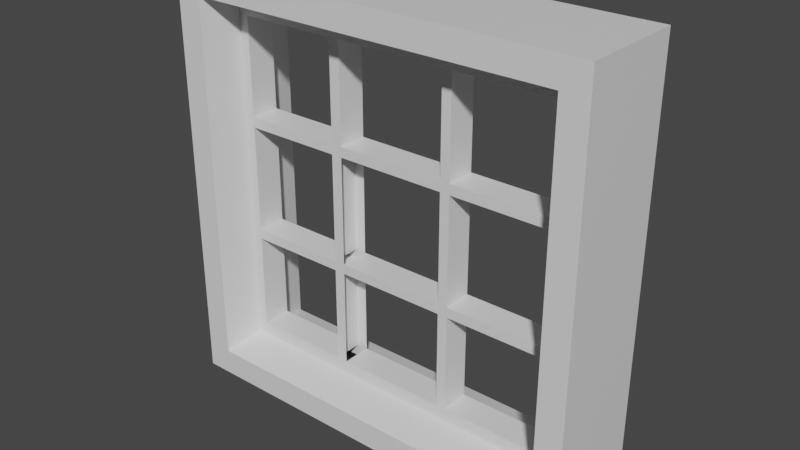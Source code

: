 # Source: 4x4x1Window.blend  (saved by Blender 2.93.21; exported with 4.5.12 LTS)
import bpy
from mathutils import Matrix  # noqa: F401  (used for matrix-valued properties, if any)

bpy.ops.wm.read_factory_settings(use_empty=True)
scene = bpy.context.scene
scene.name = 'Scene'

# ---- collections
col_collection = bpy.data.collections.new('Collection'); scene.collection.children.link(col_collection)

# ---- materials (node trees are filled in below, after node groups)
mat_material = bpy.data.materials.new('Material')
mat_material.alpha_threshold = 0.0
mat_material.use_transparent_shadow = False
mat_material.line_color = (0.0, 0.0, 0.0, 1.0)

# ---- material node trees
mat_material.use_nodes = True; mat_material.node_tree.nodes.clear()
_N = mat_material.node_tree.nodes; _L = mat_material.node_tree.links
n0 = _N.new('ShaderNodeOutputMaterial'); n0.name = 'Material Output'; n0.location = (300, 300)
n1 = _N.new('ShaderNodeBsdfPrincipled'); n1.name = 'Principled BSDF'; n1.location = (10, 300)
n1.distribution = 'GGX'
n1.subsurface_method = 'BURLEY'
n1.inputs[2].default_value = 0.4
n1.inputs[3].default_value = 1.45
n1.inputs[27].default_value = (0.0, 0.0, 0.0, 1.0)
n1.inputs[28].default_value = 1.0
_L.new(n1.outputs[0], n0.inputs[0])
n0.is_active_output = True

# ---- world
world_world = bpy.data.worlds.new('World'); scene.world = world_world
world_world.use_nodes = True; world_world.node_tree.nodes.clear()
_N = world_world.node_tree.nodes; _L = world_world.node_tree.links
n0 = _N.new('ShaderNodeOutputWorld'); n0.name = 'World Output'; n0.location = (300, 300)
n1 = _N.new('ShaderNodeBackground'); n1.name = 'Background'; n1.location = (10, 300)
n1.inputs[0].default_value = (0.05088, 0.05088, 0.05088, 1.0)
_L.new(n1.outputs[0], n0.inputs[0])
n0.is_active_output = True
world_world.color = (0.05088, 0.05088, 0.05088)
world_world.use_sun_shadow = False
world_world.sun_shadow_jitter_overblur = 0.0

# ---- meshes
me_cube = bpy.data.meshes.new('Cube')
me_cube.from_pydata([(-0.9996, 1.0, 0.8746), (-0.9996, -1.0, 0.8746), (-1.0, 1.0, 1.0), (-1.0, 1.0, -1.0), (-1.0, -1.0, 1.0), (-1.0, -1.0, -1.0), (-0.9996, 1.0, -0.8748), (-0.9996, -1.0, -0.8748), (-0.8756, 1.0, -1.0), (-0.8756, -1.0, 0.9997), (-0.8753, -1.0, 0.8743), (-0.8753, 1.0, 0.8743), (-0.8756, -1.0, -1.0), (-0.8756, 1.0, 0.9997), (-0.8753, -1.0, -0.8751), (-0.8753, 1.0, -0.8751), (-0.8342, 0.2792, 0.8228), (-0.8342, 0.2792, -0.8234), (-0.8342, -0.2792, 0.8228), (-0.8342, -0.2792, -0.8234), (-0.9996, 1.0, 0.8173), (-0.9996, -1.0, 0.8173), (-0.8753, -1.0, 0.817), (-0.8753, 1.0, 0.817), (-0.8342, -0.2792, 0.7689), (-0.8342, 0.2792, 0.7689), (-0.9996, 1.0, -0.8112), (-0.8753, -1.0, -0.8115), (-0.8753, 1.0, -0.8115), (-0.8342, -0.2792, -0.7636), (-0.8342, 0.2792, -0.7636), (-0.9996, -1.0, -0.8112), (-0.8241, 1.0, 0.8743), (-0.8245, -1.0, -1.0), (-0.8245, 1.0, 0.9997), (-0.8242, 1.0, -0.8751), (-0.8245, 1.0, -1.0), (-0.8245, -1.0, 0.9997), (-0.8241, -1.0, 0.8743), (-0.8242, -1.0, -0.8751), (-0.7855, 0.2792, 0.8228), (-0.7855, 0.2792, -0.8234), (-0.7855, -0.2792, 0.8228), (-0.7855, -0.2792, -0.8234), (-0.7855, -0.2792, 0.7689), (-0.7855, 0.2792, 0.7689), (-0.7855, 0.2792, -0.7635), (-0.7855, -0.2792, -0.7635), (-0.2618, 0.2792, -0.7635), (0.2618, 0.2792, -0.7635), (0.9996, 1.0, 0.8746), (0.9996, -1.0, 0.8746), (1.0, 1.0, 1.0), (1.0, 1.0, -1.0), (1.0, -1.0, 1.0), (1.0, -1.0, -1.0), (-0.2618, 0.2792, 0.7689), (0.2618, 0.2792, 0.7689), (-0.2618, 0.2792, -0.8234), (0.2618, 0.2792, -0.8234), (0.9996, 1.0, -0.8748), (0.9996, -1.0, -0.8748), (-0.2618, 0.2792, 0.8228), (0.2618, 0.2792, 0.8228), (0.8756, 1.0, -1.0), (0.8756, -1.0, 0.9997), (0.8753, -1.0, 0.8743), (0.8753, 1.0, 0.8743), (0.8756, -1.0, -1.0), (0.8756, 1.0, 0.9997), (0.8753, -1.0, -0.8751), (0.8753, 1.0, -0.8751), (0.8341, 0.2792, 0.8228), (-0.2747, 1.0, -0.8751), (0.2747, 1.0, -0.8751), (-0.2748, 1.0, 0.9997), (0.2748, 1.0, 0.9997), (0.8341, 0.2792, -0.8234), (0.8341, -0.2792, 0.8228), (0.8341, -0.2792, -0.8234), (0.9996, 1.0, 0.8173), (0.9996, -1.0, 0.8173), (0.8753, -1.0, 0.817), (0.8753, 1.0, 0.817), (-0.2748, -1.0, -1.0), (0.2748, -1.0, -1.0), (0.8341, -0.2792, 0.7689), (0.8341, 0.2792, 0.7689), (0.9996, 1.0, -0.8112), (0.8753, -1.0, -0.8115), (0.8753, 1.0, -0.8115), (-0.2747, 1.0, 0.8743), (0.2747, 1.0, 0.8743), (0.8341, -0.2792, -0.7636), (0.8341, 0.2792, -0.7636), (0.9996, -1.0, -0.8112), (0.8241, 1.0, 0.8743), (0.8245, -1.0, -1.0), (0.8245, 1.0, 0.9997), (0.8242, 1.0, -0.8751), (0.8245, 1.0, -1.0), (0.8245, -1.0, 0.9997), (0.8241, -1.0, 0.8743), (0.8242, -1.0, -0.8751), (0.7854, 0.2792, 0.8228), (0.7854, 0.2792, -0.8234), (0.7854, -0.2792, 0.8228), (0.7854, -0.2792, -0.8234), (0.7854, -0.2792, 0.7689), (0.7854, 0.2792, 0.7689), (0.7854, 0.2792, -0.7635), (0.7854, -0.2792, -0.7635), (-0.2748, 1.0, -1.0), (0.2748, 1.0, -1.0), (-0.2748, -1.0, 0.9997), (0.2748, -1.0, 0.9997), (-0.2747, -1.0, 0.8743), (0.2747, -1.0, 0.8743), (-0.2747, -1.0, -0.8751), (0.2747, -1.0, -0.8751), (-0.2618, -0.2792, 0.8228), (0.2618, -0.2792, 0.8228), (-0.2618, -0.2792, -0.8234), (0.2618, -0.2792, -0.8234), (-0.2618, -0.2792, 0.7689), (0.2618, -0.2792, 0.7689), (-0.2618, -0.2792, -0.7635), (0.2618, -0.2792, -0.7635), (-0.9996, -1.0, -0.2683), (-0.9996, -1.0, 0.2745), (-0.9996, 1.0, 0.2745), (-0.9996, 1.0, -0.2683), (-0.8753, -1.0, 0.2742), (-0.8753, -1.0, -0.2686), (-0.8753, 1.0, 0.2742), (-0.8753, 1.0, -0.2686), (-0.8342, -0.2792, 0.2581), (-0.8342, -0.2792, -0.2527), (-0.8342, 0.2792, 0.2581), (-0.8342, 0.2792, -0.2527), (-0.7855, 0.2792, 0.2581), (-0.7855, 0.2792, -0.2527), (-0.7855, -0.2792, 0.2581), (-0.7855, -0.2792, -0.2527), (0.9996, -1.0, -0.2683), (0.9996, -1.0, 0.2745), (0.9996, 1.0, 0.2745), (0.9996, 1.0, -0.2683), (0.8753, -1.0, 0.2742), (0.8753, -1.0, -0.2686), (0.8753, 1.0, 0.2742), (0.8753, 1.0, -0.2686), (0.8341, -0.2792, 0.2581), (0.8341, -0.2792, -0.2527), (0.8341, 0.2792, 0.2581), (0.8341, 0.2792, -0.2527), (0.7854, 0.2792, 0.2581), (0.7854, 0.2792, -0.2527), (0.7854, -0.2792, 0.2581), (0.7854, -0.2792, -0.2527), (0.2618, 0.2792, -0.2527), (0.2618, 0.2792, 0.2581), (-0.2618, 0.2792, -0.2527), (-0.2618, 0.2792, 0.2581), (-0.2618, -0.2792, -0.2527), (-0.2618, -0.2792, 0.2581), (0.2618, -0.2792, -0.2527), (0.2618, -0.2792, 0.2581), (-0.9996, -1.0, 0.3268), (0.9996, -1.0, 0.3268), (0.2618, 0.2792, 0.3073), (-0.2618, 0.2792, 0.3073), (-0.2618, -0.2792, 0.3073), (0.2618, -0.2792, 0.3073), (-0.9996, 1.0, 0.3268), (-0.8753, -1.0, 0.3265), (-0.8753, 1.0, 0.3265), (-0.8342, -0.2792, 0.3073), (-0.8342, 0.2792, 0.3073), (-0.7855, 0.2792, 0.3073), (-0.7855, -0.2792, 0.3073), (0.9996, 1.0, 0.3268), (0.8753, -1.0, 0.3265), (0.8753, 1.0, 0.3265), (0.8341, -0.2792, 0.3073), (0.8341, 0.2792, 0.3073), (0.7854, 0.2792, 0.3073), (0.7854, -0.2792, 0.3073), (-0.9996, 1.0, -0.3194), (-0.8753, -1.0, -0.3197), (-0.8753, 1.0, -0.3197), (-0.8342, -0.2792, -0.3008), (-0.8342, 0.2792, -0.3008), (-0.7855, 0.2792, -0.3008), (-0.7855, -0.2792, -0.3008), (0.9996, 1.0, -0.3194), (0.8753, -1.0, -0.3197), (0.8753, 1.0, -0.3197), (0.8341, -0.2792, -0.3008), (0.8341, 0.2792, -0.3008), (0.7854, 0.2792, -0.3008), (0.7854, -0.2792, -0.3008), (-0.9996, -1.0, -0.3194), (0.9996, -1.0, -0.3194), (0.2618, 0.2792, -0.3008), (-0.2618, 0.2792, -0.3008), (-0.2618, -0.2792, -0.3008), (0.2618, -0.2792, -0.3008), (-0.3136, -0.2792, -0.7635), (-0.3136, -0.2792, 0.7689), (-0.3136, -0.2792, -0.8234), (-0.3136, -0.2792, 0.8228), (-0.329, -1.0, -0.8751), (-0.329, -1.0, 0.8743), (-0.3292, -1.0, 0.9997), (-0.3292, 1.0, -1.0), (-0.329, 1.0, 0.8743), (-0.3292, -1.0, -1.0), (-0.3292, 1.0, 0.9997), (-0.329, 1.0, -0.8751), (-0.3136, 0.2792, 0.8228), (-0.3136, 0.2792, -0.8234), (-0.3136, 0.2792, 0.7689), (-0.3136, 0.2792, -0.7635), (-0.3136, -0.2792, -0.2527), (-0.3136, -0.2792, 0.2581), (-0.3136, 0.2792, -0.2527), (-0.3136, 0.2792, 0.2581), (-0.3136, -0.2792, 0.3073), (-0.3136, 0.2792, 0.3073), (-0.3136, 0.2792, -0.3008), (-0.3136, -0.2792, -0.3008), (0.3075, 0.2792, -0.7635), (0.3075, 0.2792, -0.8234), (0.3226, 1.0, -0.8751), (0.3075, 0.2792, 0.7689), (0.3075, 0.2792, 0.8228), (0.3228, 1.0, 0.9997), (0.3228, -1.0, -1.0), (0.3226, 1.0, 0.8743), (0.3228, 1.0, -1.0), (0.3228, -1.0, 0.9997), (0.3226, -1.0, 0.8743), (0.3226, -1.0, -0.8751), (0.3075, -0.2792, 0.8228), (0.3075, -0.2792, -0.8234), (0.3075, -0.2792, 0.7689), (0.3075, -0.2792, -0.7635), (0.3075, 0.2792, -0.2527), (0.3075, 0.2792, 0.2581), (0.3075, -0.2792, -0.2527), (0.3075, -0.2792, 0.2581), (0.3075, 0.2792, 0.3073), (0.3075, -0.2792, 0.3073), (0.3075, -0.2792, -0.3008), (0.3075, 0.2792, -0.3008)], [], [(13, 2, 4, 9), (10, 9, 4, 1), (1, 4, 2, 0), (21, 1, 0, 20), (12, 14, 7, 5), (215, 217, 33, 36), (242, 102, 101, 241), (238, 97, 103, 243), (35, 15, 17, 41), (22, 10, 1, 21), (5, 7, 6, 3), (23, 11, 16, 25), (20, 0, 11, 23), (3, 8, 12, 5), (0, 2, 13, 11), (3, 6, 15, 8), (33, 39, 14, 12), (38, 37, 9, 10), (34, 13, 9, 37), (246, 108, 106, 244), (44, 42, 18, 24), (212, 210, 43, 39), (27, 14, 19, 29), (222, 45, 40, 220), (38, 10, 18, 42), (10, 22, 24, 18), (180, 44, 24, 177), (174, 20, 23, 176), (176, 23, 25, 178), (175, 22, 21, 168), (168, 21, 20, 174), (7, 31, 26, 6), (14, 27, 31, 7), (15, 28, 30, 17), (6, 26, 28, 15), (245, 107, 111, 247), (43, 47, 29, 19), (189, 27, 29, 191), (233, 105, 99, 234), (17, 30, 46, 41), (178, 25, 45, 179), (239, 92, 76, 237), (221, 41, 46, 223), (14, 39, 43, 19), (11, 32, 40, 16), (25, 16, 40, 45), (244, 106, 102, 242), (215, 36, 35, 219), (241, 101, 98, 237), (216, 220, 40, 32), (8, 36, 33, 12), (11, 13, 34, 32), (8, 15, 35, 36), (69, 65, 54, 52), (66, 51, 54, 65), (51, 50, 52, 54), (81, 80, 50, 51), (68, 55, 61, 70), (221, 58, 73, 219), (210, 122, 126, 208), (59, 58, 48, 49), (99, 105, 77, 71), (82, 81, 51, 66), (55, 53, 60, 61), (83, 87, 72, 67), (80, 83, 67, 50), (53, 55, 68, 64), (50, 67, 69, 52), (53, 64, 71, 60), (97, 68, 70, 103), (102, 66, 65, 101), (98, 101, 65, 69), (214, 114, 75, 218), (108, 86, 78, 106), (240, 113, 74, 234), (89, 93, 79, 70), (114, 115, 76, 75), (102, 106, 78, 66), (66, 78, 86, 82), (187, 184, 86, 108), (239, 236, 63, 92), (181, 183, 83, 80), (183, 185, 87, 83), (182, 169, 81, 82), (169, 181, 80, 81), (61, 60, 88, 95), (70, 61, 95, 89), (71, 77, 94, 90), (60, 71, 90, 88), (120, 121, 117, 116), (107, 79, 93, 111), (196, 198, 93, 89), (211, 120, 116, 213), (77, 105, 110, 94), (185, 186, 109, 87), (92, 91, 75, 76), (252, 170, 57, 235), (70, 79, 107, 103), (67, 72, 104, 96), (92, 63, 62, 91), (87, 109, 104, 72), (58, 59, 74, 73), (233, 59, 49, 232), (113, 112, 73, 74), (64, 68, 97, 100), (67, 96, 98, 69), (64, 100, 99, 71), (216, 32, 34, 218), (122, 123, 127, 126), (228, 172, 124, 209), (235, 57, 63, 236), (57, 56, 62, 63), (243, 245, 123, 119), (119, 123, 122, 118), (209, 124, 120, 211), (124, 125, 121, 120), (217, 84, 118, 212), (84, 85, 119, 118), (213, 116, 114, 214), (116, 117, 115, 114), (240, 238, 85, 113), (113, 85, 84, 112), (206, 207, 166, 164), (231, 206, 164, 224), (224, 164, 165, 225), (204, 205, 162, 160), (255, 204, 160, 248), (248, 160, 161, 249), (199, 200, 157, 155), (155, 157, 156, 154), (182, 184, 152, 148), (148, 152, 153, 149), (203, 195, 147, 144), (144, 147, 146, 145), (196, 203, 144, 149), (149, 144, 145, 148), (197, 199, 155, 151), (151, 155, 154, 150), (195, 197, 151, 147), (147, 151, 150, 146), (201, 198, 153, 159), (159, 153, 152, 158), (230, 193, 141, 226), (192, 139, 141, 193), (139, 138, 140, 141), (175, 132, 136, 177), (132, 133, 137, 136), (202, 128, 131, 188), (128, 129, 130, 131), (189, 133, 128, 202), (133, 132, 129, 128), (190, 135, 139, 192), (135, 134, 138, 139), (188, 131, 135, 190), (131, 130, 134, 135), (254, 201, 159, 250), (194, 143, 137, 191), (143, 142, 136, 137), (22, 175, 177, 24), (82, 86, 184, 182), (165, 167, 173, 172), (225, 165, 172, 228), (161, 163, 171, 170), (249, 161, 170, 252), (154, 156, 186, 185), (145, 146, 181, 169), (148, 145, 169, 182), (150, 154, 185, 183), (146, 150, 183, 181), (158, 152, 184, 187), (227, 140, 179, 229), (138, 178, 179, 140), (129, 168, 174, 130), (132, 175, 168, 129), (134, 176, 178, 138), (130, 174, 176, 134), (251, 158, 187, 253), (142, 180, 177, 136), (47, 194, 191, 29), (26, 188, 190, 28), (28, 190, 192, 30), (27, 189, 202, 31), (31, 202, 188, 26), (30, 192, 193, 46), (235, 246, 253, 252), (111, 93, 198, 201), (88, 90, 197, 195), (90, 94, 199, 197), (89, 95, 203, 196), (95, 88, 195, 203), (94, 110, 200, 199), (232, 49, 204, 255), (57, 170, 173, 125), (208, 126, 206, 231), (173, 170, 171, 172), (149, 153, 198, 196), (133, 189, 191, 137), (124, 56, 57, 125), (48, 223, 230, 205), (163, 227, 229, 171), (142, 225, 228, 180), (162, 226, 227, 163), (205, 230, 226, 162), (228, 229, 179, 180), (194, 231, 224, 143), (38, 213, 214, 37), (33, 217, 212, 39), (44, 209, 211, 42), (179, 45, 44, 180), (91, 216, 218, 75), (42, 211, 213, 38), (37, 214, 218, 34), (43, 210, 208, 47), (41, 221, 219, 35), (91, 62, 220, 216), (112, 215, 219, 73), (171, 229, 222, 56), (58, 221, 223, 48), (56, 222, 220, 62), (118, 122, 210, 212), (112, 84, 217, 215), (209, 222, 229, 228), (127, 247, 254, 207), (167, 251, 253, 173), (156, 249, 252, 186), (166, 250, 251, 167), (207, 254, 250, 166), (222, 209, 44, 45), (200, 255, 248, 157), (100, 97, 238, 240), (103, 107, 245, 243), (109, 235, 236, 104), (105, 233, 232, 110), (56, 124, 172, 171), (96, 104, 236, 239), (100, 240, 234, 99), (115, 241, 237, 76), (121, 244, 242, 117), (96, 239, 237, 98), (59, 233, 234, 74), (123, 245, 247, 127), (173, 253, 246, 125), (125, 246, 244, 121), (85, 238, 243, 119), (117, 242, 241, 115), (246, 235, 109, 108), (252, 253, 187, 186), (186, 187, 108, 109), (224, 226, 141, 143), (141, 140, 142, 143), (225, 142, 140, 227), (227, 226, 224, 225), (167, 165, 163, 161), (166, 160, 162, 164), (161, 160, 166, 167), (249, 156, 158, 251), (251, 250, 248, 249), (248, 250, 159, 157), (157, 159, 158, 156), (231, 194, 193, 230), (46, 193, 194, 47), (223, 46, 47, 208), (231, 230, 223, 208), (205, 204, 207, 206), (126, 127, 49, 48), (204, 49, 127, 207), (255, 200, 201, 254), (255, 254, 247, 232), (247, 111, 110, 232), (110, 111, 201, 200)])
_uv = me_cube.uv_layers.new(name='UVMap')
_uv.uv.foreach_set('vector', [0.8603, 0.5, 0.875, 0.5, 0.875, 0.75, 0.8603, 0.75, 0.6091, 0.9853, 0.625, 0.9853, 0.625, 1.0, 0.6091, 1.0, 0.6091, 0.0, 0.625, 0.0, 0.625, 0.25, 0.6091, 0.25, 0.602, 0.0, 0.6091, 0.0, 0.6091, 0.25, 0.602, 0.25, 0.375, 0.9853, 0.3922, 0.9853, 0.3922, 1.0, 0.375, 1.0, 0.1462, 0.5, 0.1462, 0.75, 0.1462, 0.75, 0.1462, 0.5, 0.6091, 0.9788, 0.6091, 0.9788, 0.625, 0.9788, 0.625, 0.9788, 0.375, 0.9788, 0.375, 0.9788, 0.3922, 0.9788, 0.3922, 0.9788, 0.3922, 0.2712, 0.3922, 0.2647, 0.3922, 0.2647, 0.3922, 0.2712, 0.602, 0.9853, 0.6091, 0.9853, 0.6091, 1.0, 0.602, 1.0, 0.375, 0.0, 0.3922, 0.0, 0.3922, 0.25, 0.375, 0.25, 0.602, 0.2647, 0.6091, 0.2647, 0.6091, 0.2647, 0.602, 0.2647, 0.602, 0.25, 0.6091, 0.25, 0.6091, 0.2647, 0.602, 0.2647, 0.125, 0.5, 0.1397, 0.5, 0.1397, 0.75, 0.125, 0.75, 0.6091, 0.25, 0.625, 0.25, 0.625, 0.2647, 0.6091, 0.2647, 0.375, 0.25, 0.3922, 0.25, 0.3922, 0.2647, 0.375, 0.2647, 0.375, 0.9788, 0.3922, 0.9788, 0.3922, 0.9853, 0.375, 0.9853, 0.6091, 0.9788, 0.625, 0.9788, 0.625, 0.9853, 0.6091, 0.9853, 0.8538, 0.5, 0.8603, 0.5, 0.8603, 0.75, 0.8538, 0.75, 0.602, 0.9788, 0.602, 0.9788, 0.6091, 0.9788, 0.6091, 0.9788, 0.602, 0.9788, 0.6091, 0.9788, 0.6091, 0.9853, 0.602, 0.9853, 0.3922, 0.9788, 0.3922, 0.9788, 0.3922, 0.9788, 0.3922, 0.9788, 0.4001, 0.9853, 0.3922, 0.9853, 0.3922, 0.9853, 0.4001, 0.9853, 0.602, 0.2712, 0.602, 0.2712, 0.6091, 0.2712, 0.6091, 0.2712, 0.6091, 0.9788, 0.6091, 0.9853, 0.6091, 0.9853, 0.6091, 0.9788, 0.6091, 0.9853, 0.602, 0.9853, 0.602, 0.9853, 0.6091, 0.9853, 0.5412, 0.9788, 0.602, 0.9788, 0.602, 0.9853, 0.5412, 0.9853, 0.5412, 0.25, 0.602, 0.25, 0.602, 0.2647, 0.5412, 0.2647, 0.5412, 0.2647, 0.602, 0.2647, 0.602, 0.2647, 0.5412, 0.2647, 0.5412, 0.9853, 0.602, 0.9853, 0.602, 1.0, 0.5412, 1.0, 0.5412, 0.0, 0.602, 0.0, 0.602, 0.25, 0.5412, 0.25, 0.3922, 0.0, 0.4001, 0.0, 0.4001, 0.25, 0.3922, 0.25, 0.3922, 0.9853, 0.4001, 0.9853, 0.4001, 1.0, 0.3922, 1.0, 0.3922, 0.2647, 0.4001, 0.2647, 0.4001, 0.2647, 0.3922, 0.2647, 0.3922, 0.25, 0.4001, 0.25, 0.4001, 0.2647, 0.3922, 0.2647, 0.3922, 0.9788, 0.3922, 0.9788, 0.4001, 0.9788, 0.4001, 0.9788, 0.3922, 0.9788, 0.4001, 0.9788, 0.4001, 0.9853, 0.3922, 0.9853, 0.461, 0.9853, 0.4001, 0.9853, 0.4001, 0.9853, 0.461, 0.9853, 0.3922, 0.2712, 0.3922, 0.2712, 0.3922, 0.2712, 0.3922, 0.2712, 0.3922, 0.2647, 0.4001, 0.2647, 0.4001, 0.2712, 0.3922, 0.2712, 0.5412, 0.2647, 0.602, 0.2647, 0.602, 0.2712, 0.5412, 0.2712, 0.6091, 0.2712, 0.6091, 0.2712, 0.625, 0.2712, 0.625, 0.2712, 0.3922, 0.2712, 0.3922, 0.2712, 0.4001, 0.2712, 0.4001, 0.2712, 0.3922, 0.9853, 0.3922, 0.9788, 0.3922, 0.9788, 0.3922, 0.9853, 0.6091, 0.2647, 0.6091, 0.2712, 0.6091, 0.2712, 0.6091, 0.2647, 0.602, 0.2647, 0.6091, 0.2647, 0.6091, 0.2712, 0.602, 0.2712, 0.6091, 0.9788, 0.6091, 0.9788, 0.6091, 0.9788, 0.6091, 0.9788, 0.375, 0.2712, 0.375, 0.2712, 0.3922, 0.2712, 0.3922, 0.2712, 0.8538, 0.75, 0.8538, 0.75, 0.8538, 0.5, 0.8538, 0.5, 0.6091, 0.2712, 0.6091, 0.2712, 0.6091, 0.2712, 0.6091, 0.2712, 0.1397, 0.5, 0.1462, 0.5, 0.1462, 0.75, 0.1397, 0.75, 0.6091, 0.2647, 0.625, 0.2647, 0.625, 0.2712, 0.6091, 0.2712, 0.375, 0.2647, 0.3922, 0.2647, 0.3922, 0.2712, 0.375, 0.2712, 0.8603, 0.5, 0.8603, 0.75, 0.875, 0.75, 0.875, 0.5, 0.6091, 0.9853, 0.6091, 1.0, 0.625, 1.0, 0.625, 0.9853, 0.6091, 0.0, 0.6091, 0.25, 0.625, 0.25, 0.625, 0.0, 0.602, 0.0, 0.602, 0.25, 0.6091, 0.25, 0.6091, 0.0, 0.375, 0.9853, 0.375, 1.0, 0.3922, 1.0, 0.3922, 0.9853, 0.3922, 0.2712, 0.3922, 0.2712, 0.3922, 0.2712, 0.3922, 0.2712, 0.3922, 0.9788, 0.3922, 0.9788, 0.4001, 0.9788, 0.4001, 0.9788, 0.3922, 0.2712, 0.3922, 0.2712, 0.4001, 0.2712, 0.4001, 0.2712, 0.3922, 0.2712, 0.3922, 0.2712, 0.3922, 0.2647, 0.3922, 0.2647, 0.602, 0.9853, 0.602, 1.0, 0.6091, 1.0, 0.6091, 0.9853, 0.375, 0.0, 0.375, 0.25, 0.3922, 0.25, 0.3922, 0.0, 0.602, 0.2647, 0.602, 0.2647, 0.6091, 0.2647, 0.6091, 0.2647, 0.602, 0.25, 0.602, 0.2647, 0.6091, 0.2647, 0.6091, 0.25, 0.125, 0.5, 0.125, 0.75, 0.1397, 0.75, 0.1397, 0.5, 0.6091, 0.25, 0.6091, 0.2647, 0.625, 0.2647, 0.625, 0.25, 0.375, 0.25, 0.375, 0.2647, 0.3922, 0.2647, 0.3922, 0.25, 0.375, 0.9788, 0.375, 0.9853, 0.3922, 0.9853, 0.3922, 0.9788, 0.6091, 0.9788, 0.6091, 0.9853, 0.625, 0.9853, 0.625, 0.9788, 0.8538, 0.5, 0.8538, 0.75, 0.8603, 0.75, 0.8603, 0.5, 0.8538, 0.75, 0.8538, 0.75, 0.8538, 0.5, 0.8538, 0.5, 0.602, 0.9788, 0.602, 0.9853, 0.6091, 0.9853, 0.6091, 0.9788, 0.375, 0.2712, 0.375, 0.2712, 0.3922, 0.2712, 0.3922, 0.2712, 0.4001, 0.9853, 0.4001, 0.9853, 0.3922, 0.9853, 0.3922, 0.9853, 0.8538, 0.75, 0.8538, 0.75, 0.8538, 0.5, 0.8538, 0.5, 0.6091, 0.9788, 0.6091, 0.9788, 0.6091, 0.9853, 0.6091, 0.9853, 0.6091, 0.9853, 0.6091, 0.9853, 0.602, 0.9853, 0.602, 0.9853, 0.5412, 0.9788, 0.5412, 0.9853, 0.602, 0.9853, 0.602, 0.9788, 0.6091, 0.2712, 0.6091, 0.2712, 0.6091, 0.2712, 0.6091, 0.2712, 0.5412, 0.25, 0.5412, 0.2647, 0.602, 0.2647, 0.602, 0.25, 0.5412, 0.2647, 0.5412, 0.2647, 0.602, 0.2647, 0.602, 0.2647, 0.5412, 0.9853, 0.5412, 1.0, 0.602, 1.0, 0.602, 0.9853, 0.5412, 0.0, 0.5412, 0.25, 0.602, 0.25, 0.602, 0.0, 0.3922, 0.0, 0.3922, 0.25, 0.4001, 0.25, 0.4001, 0.0, 0.3922, 0.9853, 0.3922, 1.0, 0.4001, 1.0, 0.4001, 0.9853, 0.3922, 0.2647, 0.3922, 0.2647, 0.4001, 0.2647, 0.4001, 0.2647, 0.3922, 0.25, 0.3922, 0.2647, 0.4001, 0.2647, 0.4001, 0.25, 0.6091, 0.9788, 0.6091, 0.9788, 0.6091, 0.9788, 0.6091, 0.9788, 0.3922, 0.9788, 0.3922, 0.9853, 0.4001, 0.9853, 0.4001, 0.9788, 0.461, 0.9853, 0.461, 0.9853, 0.4001, 0.9853, 0.4001, 0.9853, 0.6091, 0.9788, 0.6091, 0.9788, 0.6091, 0.9788, 0.6091, 0.9788, 0.3922, 0.2647, 0.3922, 0.2712, 0.4001, 0.2712, 0.4001, 0.2647, 0.5412, 0.2647, 0.5412, 0.2712, 0.602, 0.2712, 0.602, 0.2647, 0.6091, 0.2712, 0.6091, 0.2712, 0.625, 0.2712, 0.625, 0.2712, 0.5412, 0.2712, 0.5412, 0.2712, 0.602, 0.2712, 0.602, 0.2712, 0.3922, 0.9853, 0.3922, 0.9853, 0.3922, 0.9788, 0.3922, 0.9788, 0.6091, 0.2647, 0.6091, 0.2647, 0.6091, 0.2712, 0.6091, 0.2712, 0.6091, 0.2712, 0.6091, 0.2712, 0.6091, 0.2712, 0.6091, 0.2712, 0.602, 0.2647, 0.602, 0.2712, 0.6091, 0.2712, 0.6091, 0.2647, 0.3922, 0.2712, 0.3922, 0.2712, 0.3922, 0.2712, 0.3922, 0.2712, 0.3922, 0.2712, 0.3922, 0.2712, 0.4001, 0.2712, 0.4001, 0.2712, 0.375, 0.2712, 0.375, 0.2712, 0.3922, 0.2712, 0.3922, 0.2712, 0.1397, 0.5, 0.1397, 0.75, 0.1462, 0.75, 0.1462, 0.5, 0.6091, 0.2647, 0.6091, 0.2712, 0.625, 0.2712, 0.625, 0.2647, 0.375, 0.2647, 0.375, 0.2712, 0.3922, 0.2712, 0.3922, 0.2647, 0.6091, 0.2712, 0.6091, 0.2712, 0.625, 0.2712, 0.625, 0.2712, 0.3922, 0.9788, 0.3922, 0.9788, 0.4001, 0.9788, 0.4001, 0.9788, 0.5412, 0.9788, 0.5412, 0.9788, 0.602, 0.9788, 0.602, 0.9788, 0.602, 0.2712, 0.602, 0.2712, 0.6091, 0.2712, 0.6091, 0.2712, 0.602, 0.2712, 0.602, 0.2712, 0.6091, 0.2712, 0.6091, 0.2712, 0.3922, 0.9788, 0.3922, 0.9788, 0.3922, 0.9788, 0.3922, 0.9788, 0.3922, 0.9788, 0.3922, 0.9788, 0.3922, 0.9788, 0.3922, 0.9788, 0.602, 0.9788, 0.602, 0.9788, 0.6091, 0.9788, 0.6091, 0.9788, 0.602, 0.9788, 0.602, 0.9788, 0.6091, 0.9788, 0.6091, 0.9788, 0.375, 0.9788, 0.375, 0.9788, 0.3922, 0.9788, 0.3922, 0.9788, 0.375, 0.9788, 0.375, 0.9788, 0.3922, 0.9788, 0.3922, 0.9788, 0.6091, 0.9788, 0.6091, 0.9788, 0.625, 0.9788, 0.625, 0.9788, 0.6091, 0.9788, 0.6091, 0.9788, 0.625, 0.9788, 0.625, 0.9788, 0.1462, 0.5, 0.1462, 0.75, 0.1462, 0.75, 0.1462, 0.5, 0.1462, 0.5, 0.1462, 0.75, 0.1462, 0.75, 0.1462, 0.5, 0.461, 0.9788, 0.461, 0.9788, 0.4674, 0.9788, 0.4674, 0.9788, 0.461, 0.9788, 0.461, 0.9788, 0.4674, 0.9788, 0.4674, 0.9788, 0.4674, 0.9788, 0.4674, 0.9788, 0.5347, 0.9788, 0.5347, 0.9788, 0.461, 0.2712, 0.461, 0.2712, 0.4674, 0.2712, 0.4674, 0.2712, 0.461, 0.2712, 0.461, 0.2712, 0.4674, 0.2712, 0.4674, 0.2712, 0.4674, 0.2712, 0.4674, 0.2712, 0.5347, 0.2712, 0.5347, 0.2712, 0.461, 0.2647, 0.461, 0.2712, 0.4674, 0.2712, 0.4674, 0.2647, 0.4674, 0.2647, 0.4674, 0.2712, 0.5347, 0.2712, 0.5347, 0.2647, 0.5412, 0.9853, 0.5412, 0.9853, 0.5347, 0.9853, 0.5347, 0.9853, 0.5347, 0.9853, 0.5347, 0.9853, 0.4674, 0.9853, 0.4674, 0.9853, 0.461, 0.0, 0.461, 0.25, 0.4674, 0.25, 0.4674, 0.0, 0.4674, 0.0, 0.4674, 0.25, 0.5347, 0.25, 0.5347, 0.0, 0.461, 0.9853, 0.461, 1.0, 0.4674, 1.0, 0.4674, 0.9853, 0.4674, 0.9853, 0.4674, 1.0, 0.5347, 1.0, 0.5347, 0.9853, 0.461, 0.2647, 0.461, 0.2647, 0.4674, 0.2647, 0.4674, 0.2647, 0.4674, 0.2647, 0.4674, 0.2647, 0.5347, 0.2647, 0.5347, 0.2647, 0.461, 0.25, 0.461, 0.2647, 0.4674, 0.2647, 0.4674, 0.25, 0.4674, 0.25, 0.4674, 0.2647, 0.5347, 0.2647, 0.5347, 0.25, 0.461, 0.9788, 0.461, 0.9853, 0.4674, 0.9853, 0.4674, 0.9788, 0.4674, 0.9788, 0.4674, 0.9853, 0.5347, 0.9853, 0.5347, 0.9788, 0.461, 0.2712, 0.461, 0.2712, 0.4674, 0.2712, 0.4674, 0.2712, 0.461, 0.2647, 0.4674, 0.2647, 0.4674, 0.2712, 0.461, 0.2712, 0.4674, 0.2647, 0.5347, 0.2647, 0.5347, 0.2712, 0.4674, 0.2712, 0.5412, 0.9853, 0.5347, 0.9853, 0.5347, 0.9853, 0.5412, 0.9853, 0.5347, 0.9853, 0.4674, 0.9853, 0.4674, 0.9853, 0.5347, 0.9853, 0.461, 0.0, 0.4674, 0.0, 0.4674, 0.25, 0.461, 0.25, 0.4674, 0.0, 0.5347, 0.0, 0.5347, 0.25, 0.4674, 0.25, 0.461, 0.9853, 0.4674, 0.9853, 0.4674, 1.0, 0.461, 1.0, 0.4674, 0.9853, 0.5347, 0.9853, 0.5347, 1.0, 0.4674, 1.0, 0.461, 0.2647, 0.4674, 0.2647, 0.4674, 0.2647, 0.461, 0.2647, 0.4674, 0.2647, 0.5347, 0.2647, 0.5347, 0.2647, 0.4674, 0.2647, 0.461, 0.25, 0.4674, 0.25, 0.4674, 0.2647, 0.461, 0.2647, 0.4674, 0.25, 0.5347, 0.25, 0.5347, 0.2647, 0.4674, 0.2647, 0.461, 0.9788, 0.461, 0.9788, 0.4674, 0.9788, 0.4674, 0.9788, 0.461, 0.9788, 0.4674, 0.9788, 0.4674, 0.9853, 0.461, 0.9853, 0.4674, 0.9788, 0.5347, 0.9788, 0.5347, 0.9853, 0.4674, 0.9853, 0.602, 0.9853, 0.5412, 0.9853, 0.5412, 0.9853, 0.602, 0.9853, 0.602, 0.9853, 0.602, 0.9853, 0.5412, 0.9853, 0.5412, 0.9853, 0.5347, 0.9788, 0.5347, 0.9788, 0.5412, 0.9788, 0.5412, 0.9788, 0.5347, 0.9788, 0.5347, 0.9788, 0.5412, 0.9788, 0.5412, 0.9788, 0.5347, 0.2712, 0.5347, 0.2712, 0.5412, 0.2712, 0.5412, 0.2712, 0.5347, 0.2712, 0.5347, 0.2712, 0.5412, 0.2712, 0.5412, 0.2712, 0.5347, 0.2647, 0.5347, 0.2712, 0.5412, 0.2712, 0.5412, 0.2647, 0.5347, 0.0, 0.5347, 0.25, 0.5412, 0.25, 0.5412, 0.0, 0.5347, 0.9853, 0.5347, 1.0, 0.5412, 1.0, 0.5412, 0.9853, 0.5347, 0.2647, 0.5347, 0.2647, 0.5412, 0.2647, 0.5412, 0.2647, 0.5347, 0.25, 0.5347, 0.2647, 0.5412, 0.2647, 0.5412, 0.25, 0.5347, 0.9788, 0.5347, 0.9853, 0.5412, 0.9853, 0.5412, 0.9788, 0.5347, 0.2712, 0.5347, 0.2712, 0.5412, 0.2712, 0.5412, 0.2712, 0.5347, 0.2647, 0.5412, 0.2647, 0.5412, 0.2712, 0.5347, 0.2712, 0.5347, 0.0, 0.5412, 0.0, 0.5412, 0.25, 0.5347, 0.25, 0.5347, 0.9853, 0.5412, 0.9853, 0.5412, 1.0, 0.5347, 1.0, 0.5347, 0.2647, 0.5412, 0.2647, 0.5412, 0.2647, 0.5347, 0.2647, 0.5347, 0.25, 0.5412, 0.25, 0.5412, 0.2647, 0.5347, 0.2647, 0.5347, 0.9788, 0.5347, 0.9788, 0.5412, 0.9788, 0.5412, 0.9788, 0.5347, 0.9788, 0.5412, 0.9788, 0.5412, 0.9853, 0.5347, 0.9853, 0.4001, 0.9788, 0.461, 0.9788, 0.461, 0.9853, 0.4001, 0.9853, 0.4001, 0.25, 0.461, 0.25, 0.461, 0.2647, 0.4001, 0.2647, 0.4001, 0.2647, 0.461, 0.2647, 0.461, 0.2647, 0.4001, 0.2647, 0.4001, 0.9853, 0.461, 0.9853, 0.461, 1.0, 0.4001, 1.0, 0.4001, 0.0, 0.461, 0.0, 0.461, 0.25, 0.4001, 0.25, 0.4001, 0.2647, 0.461, 0.2647, 0.461, 0.2712, 0.4001, 0.2712, 0.602, 0.2712, 0.602, 0.9788, 0.5412, 0.9788, 0.5412, 0.2712, 0.4001, 0.9788, 0.4001, 0.9853, 0.461, 0.9853, 0.461, 0.9788, 0.4001, 0.25, 0.4001, 0.2647, 0.461, 0.2647, 0.461, 0.25, 0.4001, 0.2647, 0.4001, 0.2647, 0.461, 0.2647, 0.461, 0.2647, 0.4001, 0.9853, 0.4001, 1.0, 0.461, 1.0, 0.461, 0.9853, 0.4001, 0.0, 0.4001, 0.25, 0.461, 0.25, 0.461, 0.0, 0.4001, 0.2647, 0.4001, 0.2712, 0.461, 0.2712, 0.461, 0.2647, 0.4001, 0.2712, 0.4001, 0.2712, 0.461, 0.2712, 0.461, 0.2712, 0.602, 0.2712, 0.5412, 0.2712, 0.5412, 0.9788, 0.602, 0.9788, 0.4001, 0.9788, 0.4001, 0.9788, 0.461, 0.9788, 0.461, 0.9788, 0.5412, 0.9788, 0.5412, 0.2712, 0.5412, 0.2712, 0.5412, 0.9788, 0.4674, 0.9853, 0.4674, 0.9853, 0.461, 0.9853, 0.461, 0.9853, 0.4674, 0.9853, 0.461, 0.9853, 0.461, 0.9853, 0.4674, 0.9853, 0.602, 0.9788, 0.602, 0.2712, 0.602, 0.2712, 0.602, 0.9788, 0.4001, 0.2712, 0.4001, 0.2712, 0.461, 0.2712, 0.461, 0.2712, 0.5347, 0.2712, 0.5347, 0.2712, 0.5412, 0.2712, 0.5412, 0.2712, 0.5347, 0.9788, 0.5347, 0.9788, 0.5412, 0.9788, 0.5412, 0.9788, 0.4674, 0.2712, 0.4674, 0.2712, 0.5347, 0.2712, 0.5347, 0.2712, 0.461, 0.2712, 0.461, 0.2712, 0.4674, 0.2712, 0.4674, 0.2712, 0.5412, 0.9788, 0.5412, 0.2712, 0.5412, 0.2712, 0.5412, 0.9788, 0.461, 0.9788, 0.461, 0.9788, 0.4674, 0.9788, 0.4674, 0.9788, 0.6091, 0.9788, 0.6091, 0.9788, 0.625, 0.9788, 0.625, 0.9788, 0.375, 0.9788, 0.375, 0.9788, 0.3922, 0.9788, 0.3922, 0.9788, 0.602, 0.9788, 0.602, 0.9788, 0.6091, 0.9788, 0.6091, 0.9788, 0.5412, 0.2712, 0.602, 0.2712, 0.602, 0.9788, 0.5412, 0.9788, 0.6091, 0.2712, 0.6091, 0.2712, 0.625, 0.2712, 0.625, 0.2712, 0.6091, 0.9788, 0.6091, 0.9788, 0.6091, 0.9788, 0.6091, 0.9788, 0.8538, 0.75, 0.8538, 0.75, 0.8538, 0.5, 0.8538, 0.5, 0.3922, 0.9788, 0.3922, 0.9788, 0.4001, 0.9788, 0.4001, 0.9788, 0.3922, 0.2712, 0.3922, 0.2712, 0.3922, 0.2712, 0.3922, 0.2712, 0.6091, 0.2712, 0.6091, 0.2712, 0.6091, 0.2712, 0.6091, 0.2712, 0.375, 0.2712, 0.375, 0.2712, 0.3922, 0.2712, 0.3922, 0.2712, 0.5412, 0.2712, 0.5412, 0.2712, 0.602, 0.2712, 0.602, 0.2712, 0.3922, 0.2712, 0.3922, 0.2712, 0.4001, 0.2712, 0.4001, 0.2712, 0.602, 0.2712, 0.602, 0.2712, 0.6091, 0.2712, 0.6091, 0.2712, 0.3922, 0.9788, 0.3922, 0.9788, 0.3922, 0.9788, 0.3922, 0.9788, 0.1462, 0.5, 0.1462, 0.75, 0.1462, 0.75, 0.1462, 0.5, 0.602, 0.9788, 0.602, 0.2712, 0.5412, 0.2712, 0.5412, 0.9788, 0.4001, 0.9788, 0.4001, 0.9788, 0.461, 0.9788, 0.461, 0.9788, 0.5347, 0.9788, 0.5347, 0.9788, 0.5412, 0.9788, 0.5412, 0.9788, 0.5347, 0.2712, 0.5347, 0.2712, 0.5412, 0.2712, 0.5412, 0.2712, 0.4674, 0.9788, 0.4674, 0.9788, 0.5347, 0.9788, 0.5347, 0.9788, 0.461, 0.9788, 0.461, 0.9788, 0.4674, 0.9788, 0.4674, 0.9788, 0.602, 0.2712, 0.602, 0.9788, 0.602, 0.9788, 0.602, 0.2712, 0.461, 0.2712, 0.461, 0.2712, 0.4674, 0.2712, 0.4674, 0.2712, 0.1462, 0.5, 0.1462, 0.75, 0.1462, 0.75, 0.1462, 0.5, 0.3922, 0.9788, 0.3922, 0.9788, 0.3922, 0.9788, 0.3922, 0.9788, 0.602, 0.2712, 0.602, 0.2712, 0.6091, 0.2712, 0.6091, 0.2712, 0.3922, 0.2712, 0.3922, 0.2712, 0.4001, 0.2712, 0.4001, 0.2712, 0.602, 0.2712, 0.602, 0.9788, 0.5412, 0.9788, 0.5412, 0.2712, 0.6091, 0.2712, 0.6091, 0.2712, 0.6091, 0.2712, 0.6091, 0.2712, 0.375, 0.2712, 0.375, 0.2712, 0.3922, 0.2712, 0.3922, 0.2712, 0.8538, 0.75, 0.8538, 0.75, 0.8538, 0.5, 0.8538, 0.5, 0.6091, 0.9788, 0.6091, 0.9788, 0.6091, 0.9788, 0.6091, 0.9788, 0.6091, 0.2712, 0.6091, 0.2712, 0.625, 0.2712, 0.625, 0.2712, 0.3922, 0.2712, 0.3922, 0.2712, 0.3922, 0.2712, 0.3922, 0.2712, 0.3922, 0.9788, 0.3922, 0.9788, 0.4001, 0.9788, 0.4001, 0.9788, 0.5412, 0.9788, 0.5412, 0.9788, 0.602, 0.9788, 0.602, 0.9788, 0.602, 0.9788, 0.602, 0.9788, 0.6091, 0.9788, 0.6091, 0.9788, 0.375, 0.9788, 0.375, 0.9788, 0.3922, 0.9788, 0.3922, 0.9788, 0.6091, 0.9788, 0.6091, 0.9788, 0.625, 0.9788, 0.625, 0.9788, 0.602, 0.9788, 0.602, 0.2712, 0.602, 0.2712, 0.602, 0.9788, 0.5412, 0.2712, 0.5412, 0.9788, 0.5412, 0.9788, 0.5412, 0.2712, 0.5412, 0.2712, 0.5412, 0.9788, 0.602, 0.9788, 0.602, 0.2712, 0.4674, 0.9788, 0.4674, 0.2712, 0.4674, 0.2712, 0.4674, 0.9788, 0.4674, 0.2712, 0.5347, 0.2712, 0.5347, 0.9788, 0.4674, 0.9788, 0.5347, 0.9788, 0.5347, 0.9788, 0.5347, 0.2712, 0.5347, 0.2712, 0.5347, 0.2712, 0.4674, 0.2712, 0.4674, 0.9788, 0.5347, 0.9788, 0.5347, 0.9788, 0.5347, 0.9788, 0.5347, 0.2712, 0.5347, 0.2712, 0.4674, 0.9788, 0.4674, 0.2712, 0.4674, 0.2712, 0.4674, 0.9788, 0.5347, 0.2712, 0.4674, 0.2712, 0.4674, 0.9788, 0.5347, 0.9788, 0.5347, 0.2712, 0.5347, 0.2712, 0.5347, 0.9788, 0.5347, 0.9788, 0.5347, 0.9788, 0.4674, 0.9788, 0.4674, 0.2712, 0.5347, 0.2712, 0.4674, 0.2712, 0.4674, 0.9788, 0.4674, 0.9788, 0.4674, 0.2712, 0.4674, 0.2712, 0.4674, 0.9788, 0.5347, 0.9788, 0.5347, 0.2712, 0.461, 0.9788, 0.461, 0.9788, 0.461, 0.2712, 0.461, 0.2712, 0.4001, 0.2712, 0.461, 0.2712, 0.461, 0.9788, 0.4001, 0.9788, 0.4001, 0.2712, 0.4001, 0.2712, 0.4001, 0.9788, 0.4001, 0.9788, 0.461, 0.9788, 0.461, 0.2712, 0.4001, 0.2712, 0.4001, 0.9788, 0.461, 0.2712, 0.461, 0.2712, 0.461, 0.9788, 0.461, 0.9788, 0.4001, 0.9788, 0.4001, 0.9788, 0.4001, 0.2712, 0.4001, 0.2712, 0.461, 0.2712, 0.4001, 0.2712, 0.4001, 0.9788, 0.461, 0.9788, 0.461, 0.2712, 0.461, 0.2712, 0.461, 0.9788, 0.461, 0.9788, 0.461, 0.2712, 0.461, 0.9788, 0.4001, 0.9788, 0.4001, 0.2712, 0.4001, 0.9788, 0.4001, 0.9788, 0.4001, 0.2712, 0.4001, 0.2712, 0.4001, 0.2712, 0.4001, 0.9788, 0.461, 0.9788, 0.461, 0.2712])
me_cube.materials.append(mat_material)
me_cube.use_remesh_preserve_volume = False
me_cube.use_remesh_preserve_attributes = False
me_cube.use_mirror_vertex_groups = False
me_cube.update()

# ---- objects
ob_cube = bpy.data.objects.new('Cube', me_cube)

# ---- transforms, parenting, visibility, modifiers, constraints
ob_cube.location = (0.0, 0.0, 0.0)
ob_cube.scale = (0.4, 0.1, 0.4)
ob_cube.lock_rotations_4d = False
ob_cube.empty_display_type = 'ARROWS'
ob_cube.lineart.crease_threshold = 0.0

# ---- collection membership
col_collection.objects.link(ob_cube)

# ---- scene / render settings (as saved in the file)
scene.frame_start = 1; scene.frame_end = 250; scene.frame_set(1)
scene.render.engine = 'BLENDER_EEVEE_NEXT'
scene.cycles.use_denoising = False
scene.cycles.samples = 128
scene.cycles.sampling_pattern = 'TABULATED_SOBOL'
scene.cycles.use_adaptive_sampling = False
scene.cycles.use_light_tree = False
scene.view_settings.view_transform = 'Filmic'
bpy.context.view_layer.update()

# ---- added for rendering (the .blend has no active camera and no usable light): camera, sun
cam_auto = bpy.data.cameras.new('AutoCamera')
cam_auto.lens = 50.0
cam_auto.sensor_width = 36.0
cam_auto.clip_end = 1000.0
ob_auto_camera = bpy.data.objects.new('AutoCamera', cam_auto)
scene.collection.objects.link(ob_auto_camera)
ob_auto_camera.location = (1.06308, -1.2757, 0.850404)
ob_auto_camera.rotation_euler = (1.09748, -7.21219e-08, 0.694738)
scene.camera = ob_auto_camera
light_auto_sun = bpy.data.lights.new('AutoSun', 'SUN')
light_auto_sun.energy = 3.0
light_auto_sun.angle = 0.0523599
ob_auto_sun = bpy.data.objects.new('AutoSun', light_auto_sun)
scene.collection.objects.link(ob_auto_sun)
ob_auto_sun.rotation_euler = (0.872665, 0.174533, 0.523599)
bpy.context.view_layer.update()
